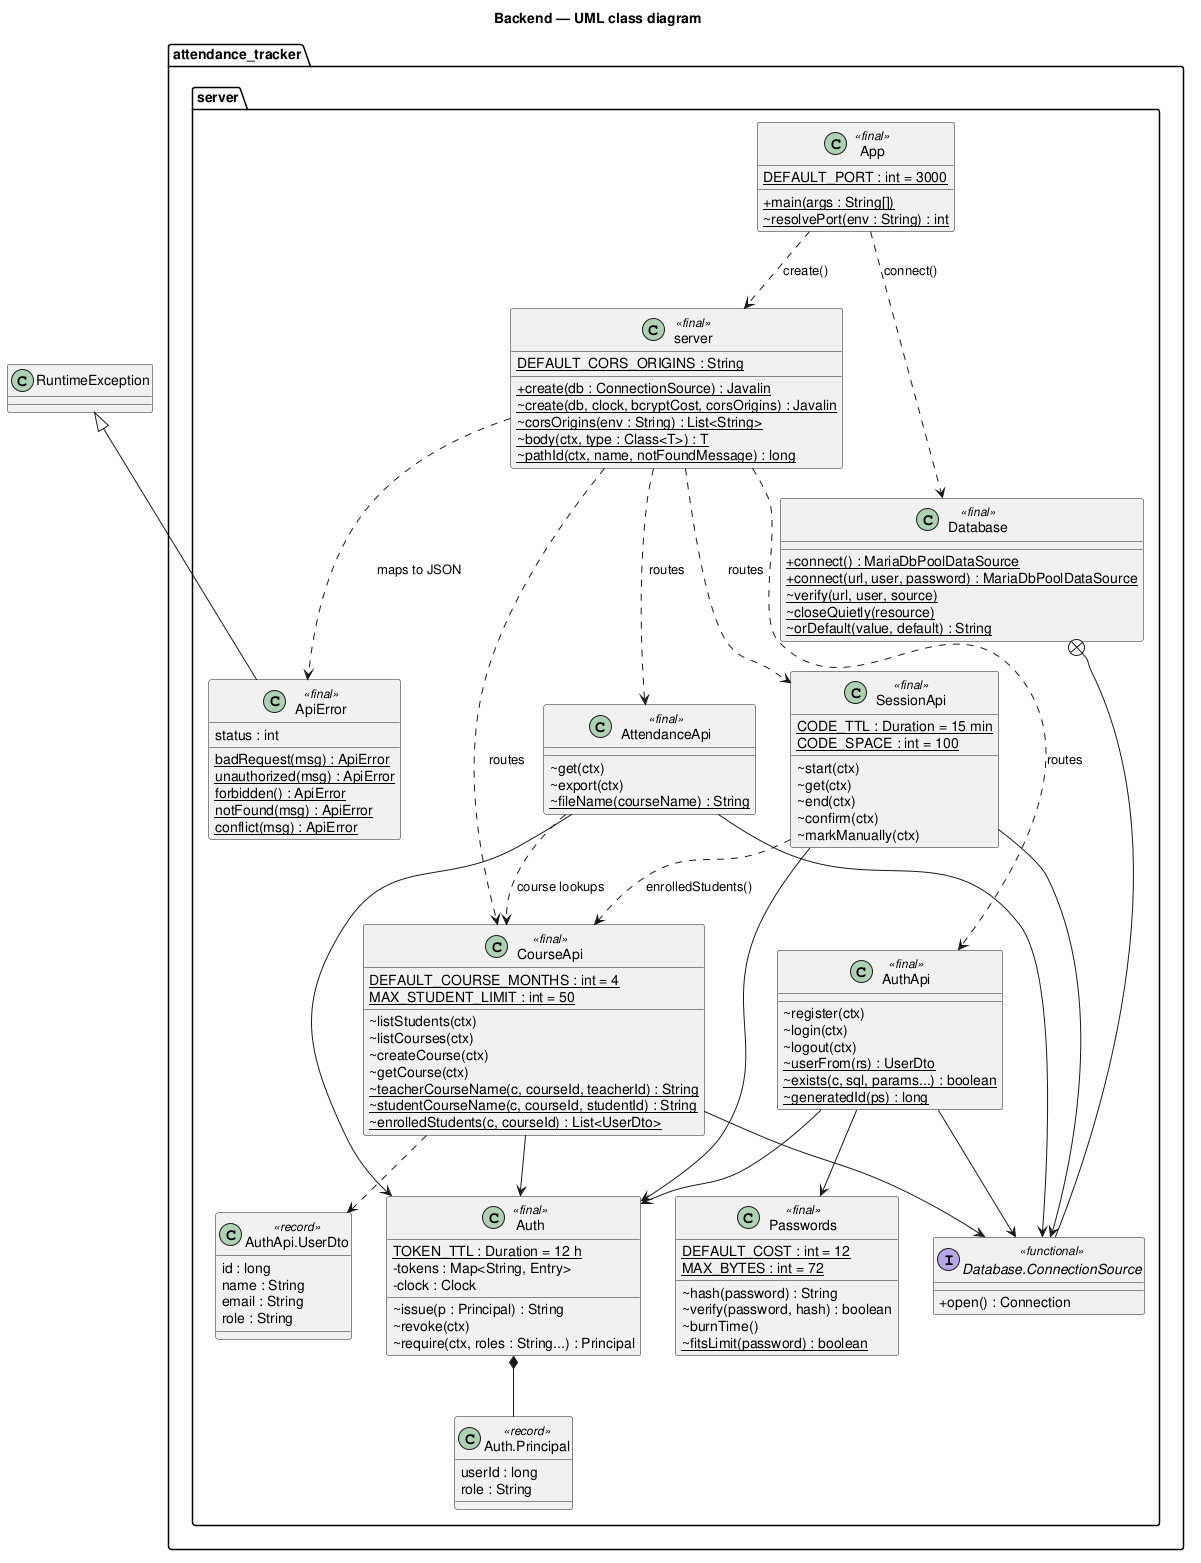

The diagram above was rendered by PlantUML. Its source (embedded in the PNG):
@startuml class-diagram
' UML class diagram of the backend (server/src/main/java/attendance_tracker/server).
' Render: plantuml -tpng -tsvg docs/diagrams/class-diagram.puml

skinparam shadowing false
skinparam defaultFontName Sans
skinparam classAttributeIconSize 0
title Backend — UML class diagram

package "attendance_tracker.server" {

  class App <<final>> {
    {static} DEFAULT_PORT : int = 3000
    {static} +main(args : String[])
    {static} ~resolvePort(env : String) : int
  }

  class "server" as Srv <<final>> {
    {static} DEFAULT_CORS_ORIGINS : String
    {static} +create(db : ConnectionSource) : Javalin
    {static} ~create(db, clock, bcryptCost, corsOrigins) : Javalin
    {static} ~corsOrigins(env : String) : List<String>
    {static} ~body(ctx, type : Class<T>) : T
    {static} ~pathId(ctx, name, notFoundMessage) : long
  }

  class Database <<final>> {
    {static} +connect() : MariaDbPoolDataSource
    {static} +connect(url, user, password) : MariaDbPoolDataSource
    {static} ~verify(url, user, source)
    {static} ~closeQuietly(resource)
    {static} ~orDefault(value, default) : String
  }

  interface "Database.ConnectionSource" as ConnectionSource <<functional>> {
    +open() : Connection
  }

  class Auth <<final>> {
    {static} TOKEN_TTL : Duration = 12 h
    -tokens : Map<String, Entry>
    -clock : Clock
    ~issue(p : Principal) : String
    ~revoke(ctx)
    ~require(ctx, roles : String...) : Principal
  }

  class "Auth.Principal" as Principal <<record>> {
    userId : long
    role : String
  }

  class Passwords <<final>> {
    {static} DEFAULT_COST : int = 12
    {static} MAX_BYTES : int = 72
    ~hash(password) : String
    ~verify(password, hash) : boolean
    ~burnTime()
    {static} ~fitsLimit(password) : boolean
  }

  class ApiError <<final>> {
    status : int
    {static} badRequest(msg) : ApiError
    {static} unauthorized(msg) : ApiError
    {static} forbidden() : ApiError
    {static} notFound(msg) : ApiError
    {static} conflict(msg) : ApiError
  }

  class AuthApi <<final>> {
    ~register(ctx)
    ~login(ctx)
    ~logout(ctx)
    {static} ~userFrom(rs) : UserDto
    {static} ~exists(c, sql, params...) : boolean
    {static} ~generatedId(ps) : long
  }

  class CourseApi <<final>> {
    {static} DEFAULT_COURSE_MONTHS : int = 4
    {static} MAX_STUDENT_LIMIT : int = 50
    ~listStudents(ctx)
    ~listCourses(ctx)
    ~createCourse(ctx)
    ~getCourse(ctx)
    {static} ~teacherCourseName(c, courseId, teacherId) : String
    {static} ~studentCourseName(c, courseId, studentId) : String
    {static} ~enrolledStudents(c, courseId) : List<UserDto>
  }

  class SessionApi <<final>> {
    {static} CODE_TTL : Duration = 15 min
    {static} CODE_SPACE : int = 100
    ~start(ctx)
    ~get(ctx)
    ~end(ctx)
    ~confirm(ctx)
    ~markManually(ctx)
  }

  class AttendanceApi <<final>> {
    ~get(ctx)
    ~export(ctx)
    {static} ~fileName(courseName) : String
  }

  class "AuthApi.UserDto" as UserDto <<record>> {
    id : long
    name : String
    email : String
    role : String
  }
}

class RuntimeException
ApiError -up-|> RuntimeException

App ..> Database : connect()
App ..> Srv : create()
Srv ..> AuthApi : routes
Srv ..> CourseApi : routes
Srv ..> SessionApi : routes
Srv ..> AttendanceApi : routes
Srv ..> ApiError : maps to JSON

AuthApi --> ConnectionSource
AuthApi --> Auth
AuthApi --> Passwords
CourseApi --> ConnectionSource
CourseApi --> Auth
SessionApi --> ConnectionSource
SessionApi --> Auth
AttendanceApi --> ConnectionSource
AttendanceApi --> Auth

Auth *-- Principal
AttendanceApi ..> CourseApi : course lookups
SessionApi ..> CourseApi : enrolledStudents()
CourseApi ..> UserDto
Database +-- ConnectionSource
@enduml